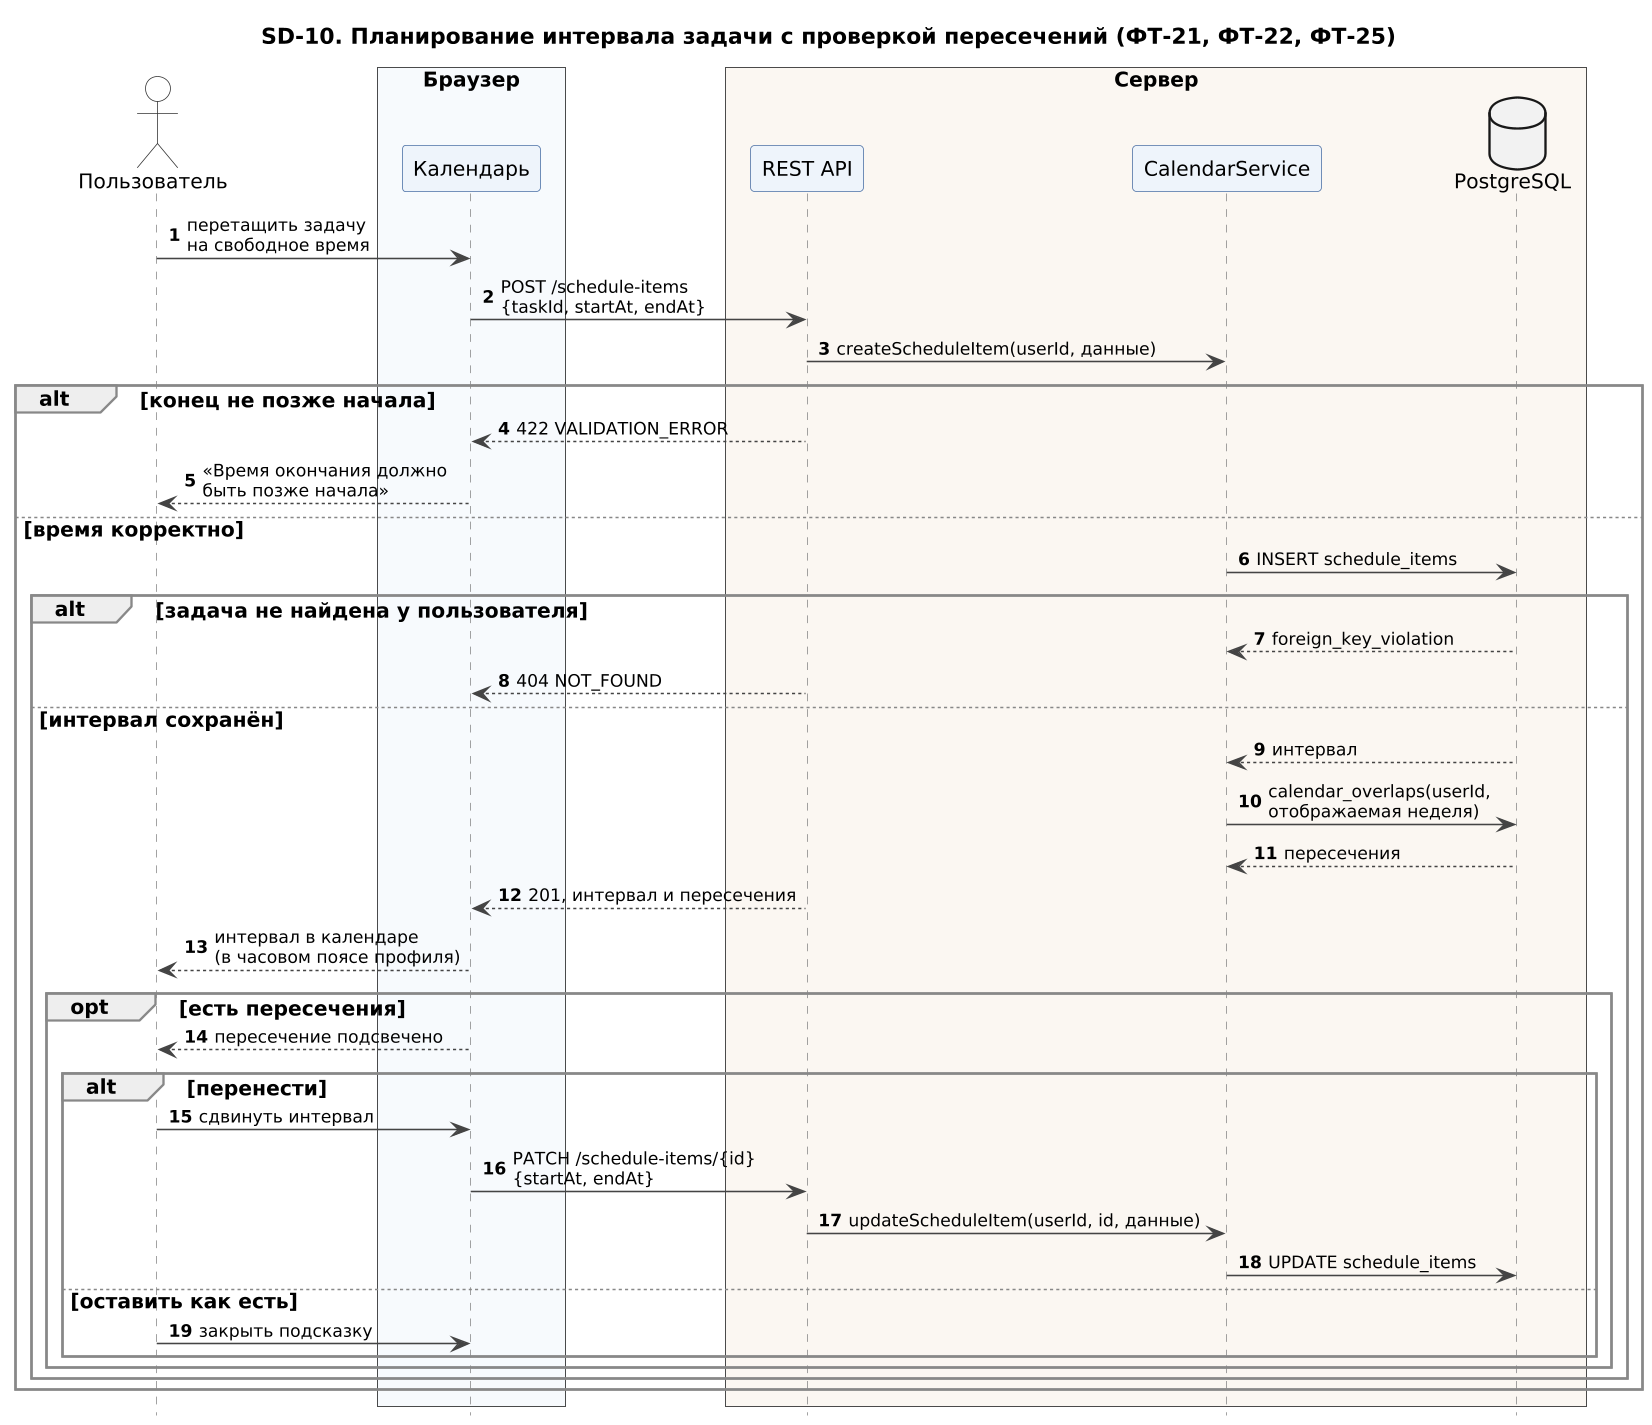

The diagram above was rendered by PlantUML. Its source (embedded in the PNG):
@startuml SD-10_planirovanie_intervala
!include seqhead.iuml
title SD-10. Планирование интервала задачи с проверкой пересечений (ФТ-21, ФТ-22, ФТ-25)
actor "Пользователь" as U
box "Браузер" #F7FAFD
participant "Календарь" as UI
end box
box "Сервер" #FBF7F2
participant "REST API" as API
participant "CalendarService" as CS
database "PostgreSQL" as DB
end box

U -> UI : перетащить задачу\nна свободное время
UI -> API : POST /schedule-items\n{taskId, startAt, endAt}
API -> CS : createScheduleItem(userId, данные)
alt конец не позже начала
  API --> UI : 422 VALIDATION_ERROR
  UI --> U : «Время окончания должно\nбыть позже начала»
else время корректно
  CS -> DB : INSERT schedule_items
  alt задача не найдена у пользователя
    DB --> CS : foreign_key_violation
    API --> UI : 404 NOT_FOUND
  else интервал сохранён
    DB --> CS : интервал
    CS -> DB : calendar_overlaps(userId,\nотображаемая неделя)
    DB --> CS : пересечения
    API --> UI : 201, интервал и пересечения
    UI --> U : интервал в календаре\n(в часовом поясе профиля)
    opt есть пересечения
      UI --> U : пересечение подсвечено
      alt перенести
        U -> UI : сдвинуть интервал
        UI -> API : PATCH /schedule-items/{id}\n{startAt, endAt}
        API -> CS : updateScheduleItem(userId, id, данные)
        CS -> DB : UPDATE schedule_items
      else оставить как есть
        U -> UI : закрыть подсказку
      end
    end
  end
end
@enduml